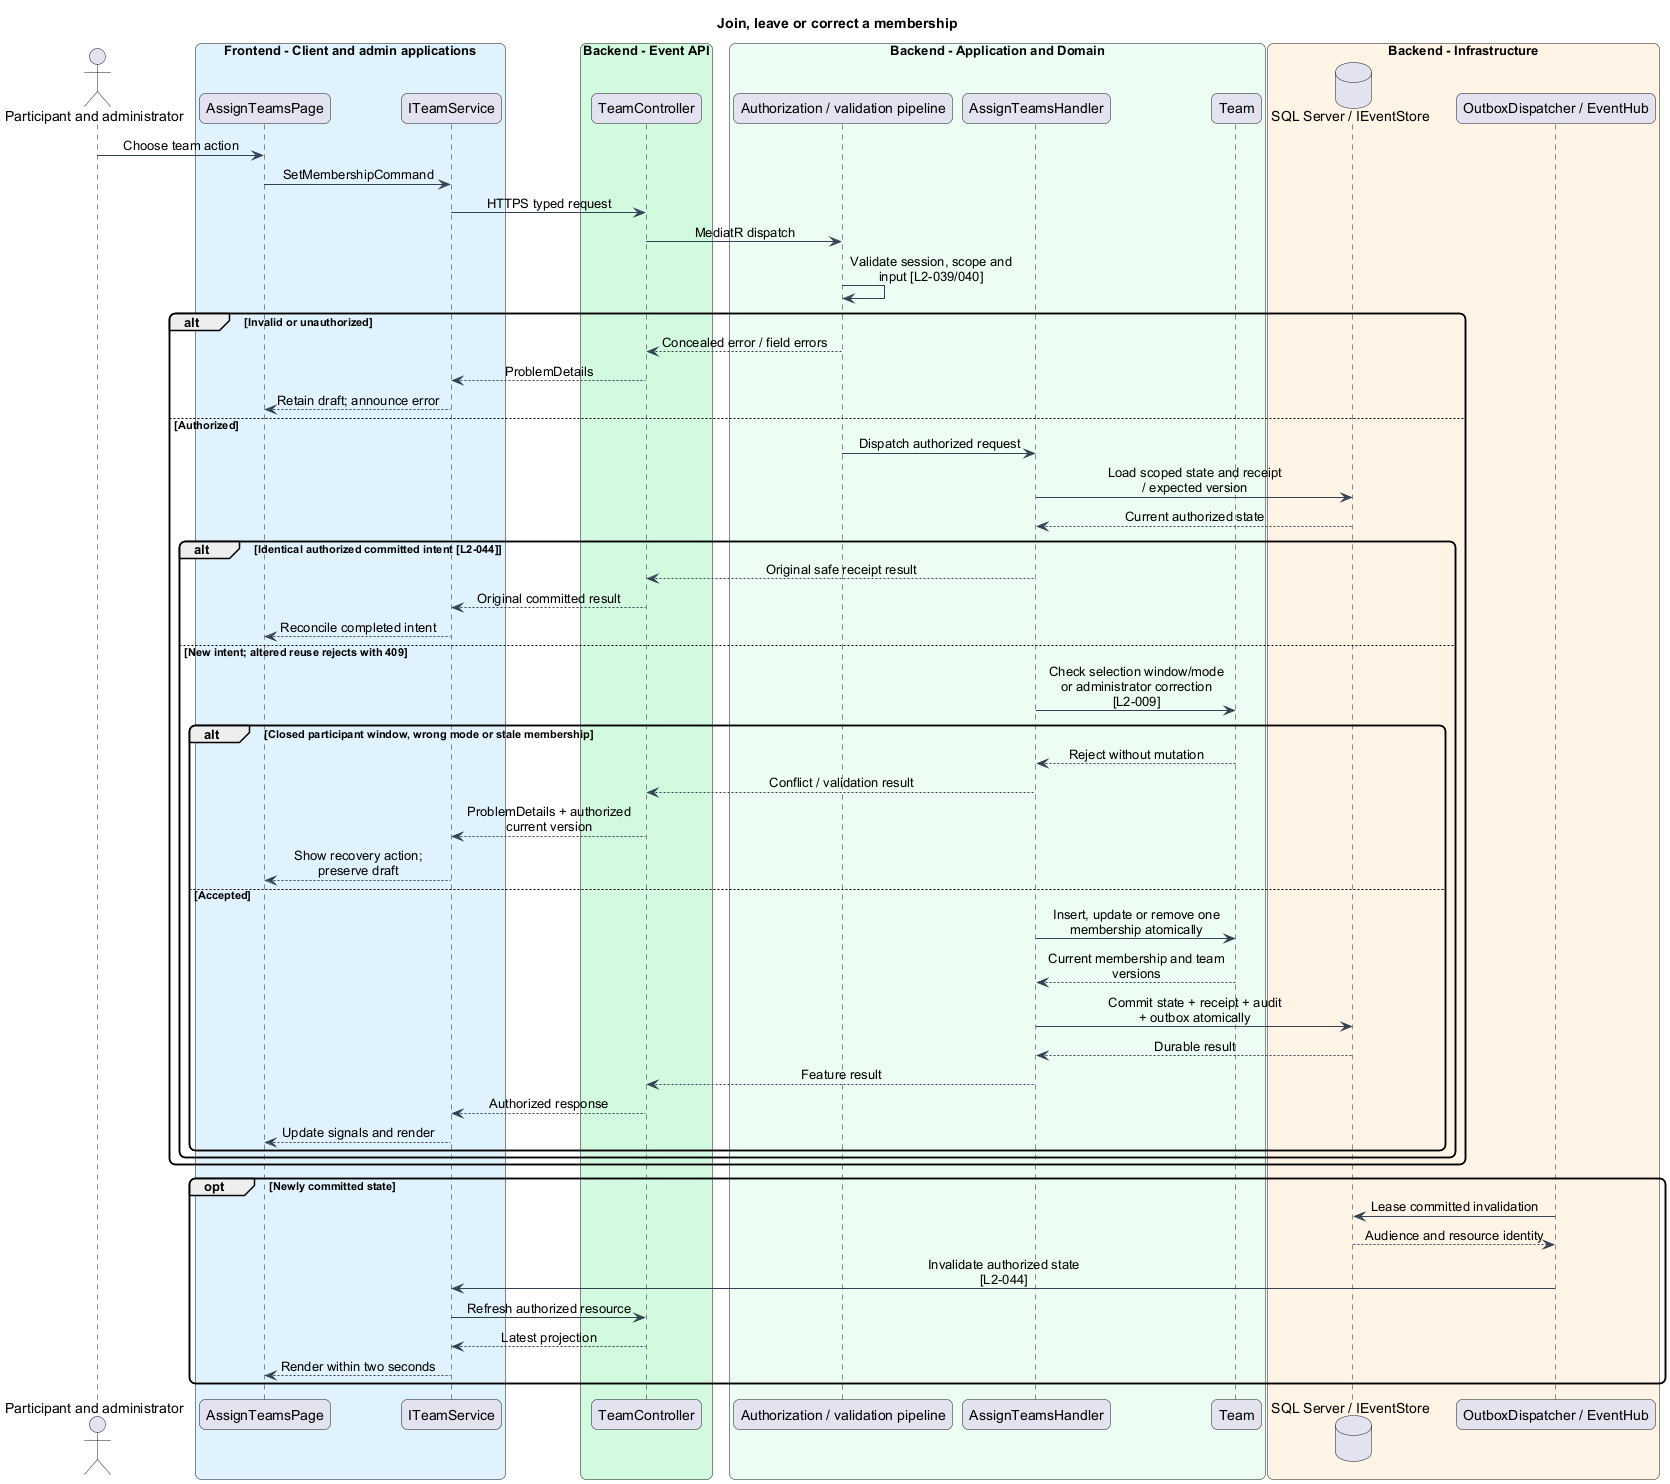

The diagram above was rendered by PlantUML. Its source (embedded in the PNG):
@startuml
skinparam backgroundColor #FFFFFF
skinparam shadowing false
skinparam roundcorner 12
skinparam defaultFontName Arial
skinparam ArrowColor #344054
skinparam classBackgroundColor #F9FAFB
skinparam classBorderColor #344054
skinparam sequenceMessageAlign center
skinparam maxMessageSize 180
title Join, leave or correct a membership
actor "Participant and administrator" as actor
box "Frontend - Client and admin applications" #E0F2FE
participant "AssignTeamsPage" as page
participant "ITeamService" as client
end box
box "Backend - Event API" #D1FADF
participant "TeamController" as controller
end box
box "Backend - Application and Domain" #ECFDF3
participant "Authorization / validation pipeline" as gate
participant "AssignTeamsHandler" as handler
participant "Team" as entity
end box
box "Backend - Infrastructure" #FFF4E5
database "SQL Server / IEventStore" as db
participant "OutboxDispatcher / EventHub" as push
end box
actor -> page : Choose team action
page -> client : SetMembershipCommand
client -> controller : HTTPS typed request
controller -> gate : MediatR dispatch
gate -> gate : Validate session, scope and input [L2-039/040]
alt Invalid or unauthorized
gate --> controller : Concealed error / field errors
controller --> client : ProblemDetails
client --> page : Retain draft; announce error
else Authorized
gate -> handler : Dispatch authorized request
handler -> db : Load scoped state and receipt / expected version
db --> handler : Current authorized state
alt Identical authorized committed intent [L2-044]
handler --> controller : Original safe receipt result
controller --> client : Original committed result
client --> page : Reconcile completed intent
else New intent; altered reuse rejects with 409
handler -> entity : Check selection window/mode or administrator correction [L2-009]
alt Closed participant window, wrong mode or stale membership
entity --> handler : Reject without mutation
handler --> controller : Conflict / validation result
controller --> client : ProblemDetails + authorized current version
client --> page : Show recovery action; preserve draft
else Accepted
handler -> entity : Insert, update or remove one membership atomically
entity --> handler : Current membership and team versions
handler -> db : Commit state + receipt + audit + outbox atomically
db --> handler : Durable result
handler --> controller : Feature result
controller --> client : Authorized response
client --> page : Update signals and render
end
end
end
opt Newly committed state
push -> db : Lease committed invalidation
db --> push : Audience and resource identity
push -> client : Invalidate authorized state [L2-044]
client -> controller : Refresh authorized resource
controller --> client : Latest projection
client --> page : Render within two seconds
end
@enduml